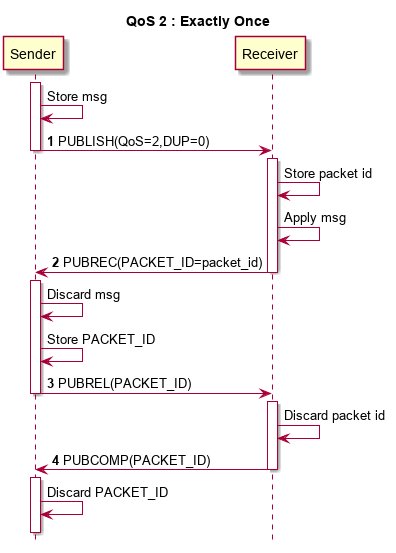

The diagram above was rendered by PlantUML. Its source (embedded in the PNG):
@startuml

hide footbox
!pragma teoz true

title QoS 2 : Exactly Once

participant Sender as S
participant Receiver as R


activate S
S -> S : Store msg
S -> R : <b>1</b> PUBLISH(QoS=2,DUP=0)
deactivate S
activate R
R -> R : Store packet id
R -> R : Apply msg
R -> S : <b>2</b> PUBREC(PACKET_ID=packet_id)
deactivate R
activate S
S -> S : Discard msg
S -> S : Store PACKET_ID
S -> R : <b>3</b> PUBREL(PACKET_ID)
deactivate S
activate R
R -> R : Discard packet id
R -> S : <b>4</b> PUBCOMP(PACKET_ID)
deactivate R
activate S
S -> S : Discard PACKET_ID
||10||
deactivate S

@enduml